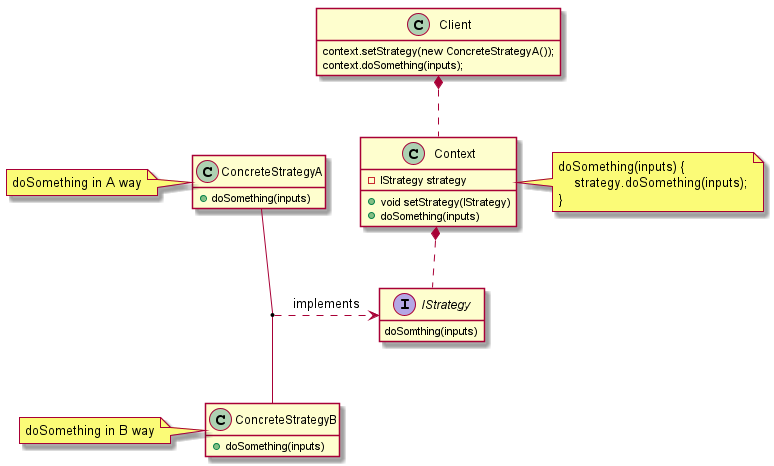

The diagram above was rendered by PlantUML. Its source (embedded in the PNG):
@startuml strategy_pattern

interface IStrategy {
    doSomthing(inputs)
}

class ConcreteStrategyA {
    +doSomething(inputs)
}
note left: doSomething in A way

class ConcreteStrategyB {
    +doSomething(inputs)
}
note left: doSomething in B way

class Context {
    -IStrategy strategy
    +void setStrategy(IStrategy)
    +doSomething(inputs)
}
note right
doSomething(inputs) {
    strategy.doSomething(inputs);
}
end note

class Client {
    context.setStrategy(new ConcreteStrategyA());
    context.doSomething(inputs);
}

(ConcreteStrategyA, ConcreteStrategyB) ..> IStrategy : implements
Context *.. IStrategy
Client *.. Context

hide empty members

@enduml